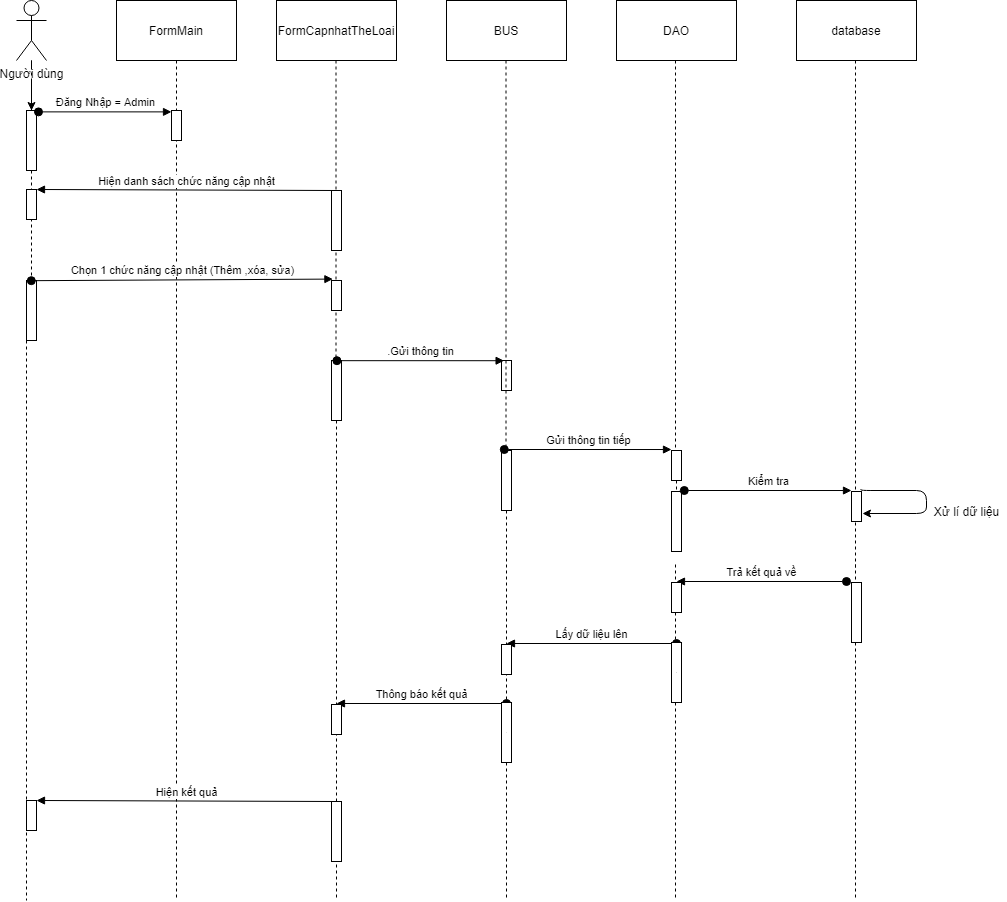

The diagram above was exported from draw.io. Its source (the exported page's mxGraphModel, read from the mxfile embedded in the PNG):
<mxGraphModel dx="1422" dy="762" grid="1" gridSize="10" guides="1" tooltips="1" connect="1" arrows="1" fold="1" page="1" pageScale="1" pageWidth="850" pageHeight="1100" math="0" shadow="0">
  <root>
    <mxCell id="o9SHoiJu5288ZdA19ON5-0" />
    <mxCell id="o9SHoiJu5288ZdA19ON5-1" parent="o9SHoiJu5288ZdA19ON5-0" />
    <mxCell id="o9SHoiJu5288ZdA19ON5-2" value="" style="edgeStyle=orthogonalEdgeStyle;rounded=0;orthogonalLoop=1;jettySize=auto;html=1;" parent="o9SHoiJu5288ZdA19ON5-1" source="o9SHoiJu5288ZdA19ON5-3" target="o9SHoiJu5288ZdA19ON5-11" edge="1">
      <mxGeometry relative="1" as="geometry" />
    </mxCell>
    <mxCell id="o9SHoiJu5288ZdA19ON5-3" value="Người dùng" style="shape=umlActor;verticalLabelPosition=bottom;labelBackgroundColor=#ffffff;verticalAlign=top;html=1;outlineConnect=0;" parent="o9SHoiJu5288ZdA19ON5-1" vertex="1">
      <mxGeometry x="40" y="20" width="30" height="60" as="geometry" />
    </mxCell>
    <mxCell id="o9SHoiJu5288ZdA19ON5-4" value="FormMain" style="rounded=0;whiteSpace=wrap;html=1;" parent="o9SHoiJu5288ZdA19ON5-1" vertex="1">
      <mxGeometry x="140" y="20" width="120" height="60" as="geometry" />
    </mxCell>
    <mxCell id="o9SHoiJu5288ZdA19ON5-5" value="FormCapnhatTheLoai" style="rounded=0;whiteSpace=wrap;html=1;" parent="o9SHoiJu5288ZdA19ON5-1" vertex="1">
      <mxGeometry x="300" y="20" width="120" height="60" as="geometry" />
    </mxCell>
    <mxCell id="o9SHoiJu5288ZdA19ON5-6" value="BUS" style="rounded=0;whiteSpace=wrap;html=1;" parent="o9SHoiJu5288ZdA19ON5-1" vertex="1">
      <mxGeometry x="470" y="20" width="120" height="60" as="geometry" />
    </mxCell>
    <mxCell id="o9SHoiJu5288ZdA19ON5-7" value="DAO" style="rounded=0;whiteSpace=wrap;html=1;" parent="o9SHoiJu5288ZdA19ON5-1" vertex="1">
      <mxGeometry x="640" y="20" width="120" height="60" as="geometry" />
    </mxCell>
    <mxCell id="o9SHoiJu5288ZdA19ON5-8" value="" style="endArrow=none;dashed=1;html=1;" parent="o9SHoiJu5288ZdA19ON5-1" source="o9SHoiJu5288ZdA19ON5-16" edge="1">
      <mxGeometry width="50" height="50" relative="1" as="geometry">
        <mxPoint x="55" y="130" as="sourcePoint" />
        <mxPoint x="50" y="920" as="targetPoint" />
      </mxGeometry>
    </mxCell>
    <mxCell id="o9SHoiJu5288ZdA19ON5-9" value="" style="endArrow=none;dashed=1;html=1;" parent="o9SHoiJu5288ZdA19ON5-1" edge="1">
      <mxGeometry width="50" height="50" relative="1" as="geometry">
        <mxPoint x="200" y="80" as="sourcePoint" />
        <mxPoint x="200" y="920" as="targetPoint" />
      </mxGeometry>
    </mxCell>
    <mxCell id="o9SHoiJu5288ZdA19ON5-10" value="" style="endArrow=none;dashed=1;html=1;" parent="o9SHoiJu5288ZdA19ON5-1" edge="1">
      <mxGeometry width="50" height="50" relative="1" as="geometry">
        <mxPoint x="699" y="584" as="sourcePoint" />
        <mxPoint x="699" y="920" as="targetPoint" />
      </mxGeometry>
    </mxCell>
    <mxCell id="o9SHoiJu5288ZdA19ON5-11" value="" style="html=1;points=[];perimeter=orthogonalPerimeter;" parent="o9SHoiJu5288ZdA19ON5-1" vertex="1">
      <mxGeometry x="50" y="130" width="10" height="60" as="geometry" />
    </mxCell>
    <mxCell id="o9SHoiJu5288ZdA19ON5-12" value="" style="endArrow=none;dashed=1;html=1;" parent="o9SHoiJu5288ZdA19ON5-1" source="o9SHoiJu5288ZdA19ON5-3" target="o9SHoiJu5288ZdA19ON5-11" edge="1">
      <mxGeometry width="50" height="50" relative="1" as="geometry">
        <mxPoint x="55" y="80" as="sourcePoint" />
        <mxPoint x="55" y="560" as="targetPoint" />
      </mxGeometry>
    </mxCell>
    <mxCell id="o9SHoiJu5288ZdA19ON5-13" value="" style="html=1;points=[];perimeter=orthogonalPerimeter;" parent="o9SHoiJu5288ZdA19ON5-1" vertex="1">
      <mxGeometry x="195" y="130" width="10" height="30" as="geometry" />
    </mxCell>
    <mxCell id="o9SHoiJu5288ZdA19ON5-14" value="Đăng Nhập = Admin" style="html=1;verticalAlign=bottom;startArrow=oval;endArrow=block;startSize=8;exitX=1.2;exitY=0.023;exitDx=0;exitDy=0;exitPerimeter=0;" parent="o9SHoiJu5288ZdA19ON5-1" source="o9SHoiJu5288ZdA19ON5-11" target="o9SHoiJu5288ZdA19ON5-13" edge="1">
      <mxGeometry relative="1" as="geometry">
        <mxPoint x="135" y="130" as="sourcePoint" />
      </mxGeometry>
    </mxCell>
    <mxCell id="o9SHoiJu5288ZdA19ON5-15" value="Hiện danh sách chức năng cập nhật" style="html=1;verticalAlign=bottom;endArrow=block;entryX=1;entryY=0;exitX=0.5;exitY=0;exitDx=0;exitDy=0;exitPerimeter=0;" parent="o9SHoiJu5288ZdA19ON5-1" source="o9SHoiJu5288ZdA19ON5-24" target="o9SHoiJu5288ZdA19ON5-19" edge="1">
      <mxGeometry relative="1" as="geometry">
        <mxPoint x="120" y="200" as="sourcePoint" />
      </mxGeometry>
    </mxCell>
    <mxCell id="o9SHoiJu5288ZdA19ON5-16" value="" style="html=1;points=[];perimeter=orthogonalPerimeter;" parent="o9SHoiJu5288ZdA19ON5-1" vertex="1">
      <mxGeometry x="50" y="300" width="10" height="60" as="geometry" />
    </mxCell>
    <mxCell id="o9SHoiJu5288ZdA19ON5-17" value="" style="endArrow=none;dashed=1;html=1;" parent="o9SHoiJu5288ZdA19ON5-1" source="o9SHoiJu5288ZdA19ON5-11" target="o9SHoiJu5288ZdA19ON5-16" edge="1">
      <mxGeometry width="50" height="50" relative="1" as="geometry">
        <mxPoint x="55" y="190" as="sourcePoint" />
        <mxPoint x="55" y="560" as="targetPoint" />
      </mxGeometry>
    </mxCell>
    <mxCell id="o9SHoiJu5288ZdA19ON5-18" value="Chọn 1 chức năng cập nhật (Thêm ,xóa, sửa)" style="html=1;verticalAlign=bottom;startArrow=oval;endArrow=block;startSize=8;exitX=0.48;exitY=0.003;exitDx=0;exitDy=0;exitPerimeter=0;entryX=0.14;entryY=-0.047;entryDx=0;entryDy=0;entryPerimeter=0;" parent="o9SHoiJu5288ZdA19ON5-1" source="o9SHoiJu5288ZdA19ON5-16" target="o9SHoiJu5288ZdA19ON5-25" edge="1">
      <mxGeometry relative="1" as="geometry">
        <mxPoint x="277" y="300" as="sourcePoint" />
        <mxPoint x="337" y="300" as="targetPoint" />
      </mxGeometry>
    </mxCell>
    <mxCell id="o9SHoiJu5288ZdA19ON5-19" value="" style="html=1;points=[];perimeter=orthogonalPerimeter;" parent="o9SHoiJu5288ZdA19ON5-1" vertex="1">
      <mxGeometry x="50" y="209" width="10" height="30" as="geometry" />
    </mxCell>
    <mxCell id="o9SHoiJu5288ZdA19ON5-20" value="" style="html=1;points=[];perimeter=orthogonalPerimeter;" parent="o9SHoiJu5288ZdA19ON5-1" vertex="1">
      <mxGeometry x="355" y="380" width="10" height="60" as="geometry" />
    </mxCell>
    <mxCell id="o9SHoiJu5288ZdA19ON5-21" value="" style="endArrow=none;dashed=1;html=1;" parent="o9SHoiJu5288ZdA19ON5-1" target="o9SHoiJu5288ZdA19ON5-20" edge="1">
      <mxGeometry width="50" height="50" relative="1" as="geometry">
        <mxPoint x="359.5" y="80" as="sourcePoint" />
        <mxPoint x="359.5" y="560" as="targetPoint" />
      </mxGeometry>
    </mxCell>
    <mxCell id="o9SHoiJu5288ZdA19ON5-22" value="" style="html=1;points=[];perimeter=orthogonalPerimeter;" parent="o9SHoiJu5288ZdA19ON5-1" vertex="1">
      <mxGeometry x="525" y="380" width="10" height="30" as="geometry" />
    </mxCell>
    <mxCell id="o9SHoiJu5288ZdA19ON5-23" value=".Gửi thông tin" style="html=1;verticalAlign=bottom;startArrow=oval;startFill=1;endArrow=block;startSize=8;exitX=0.54;exitY=0.003;exitDx=0;exitDy=0;exitPerimeter=0;entryX=0.26;entryY=0.007;entryDx=0;entryDy=0;entryPerimeter=0;" parent="o9SHoiJu5288ZdA19ON5-1" source="o9SHoiJu5288ZdA19ON5-20" target="o9SHoiJu5288ZdA19ON5-22" edge="1">
      <mxGeometry width="60" relative="1" as="geometry">
        <mxPoint x="410" y="380" as="sourcePoint" />
        <mxPoint x="470" y="380" as="targetPoint" />
      </mxGeometry>
    </mxCell>
    <mxCell id="o9SHoiJu5288ZdA19ON5-24" value="" style="html=1;points=[];perimeter=orthogonalPerimeter;" parent="o9SHoiJu5288ZdA19ON5-1" vertex="1">
      <mxGeometry x="355" y="210" width="10" height="60" as="geometry" />
    </mxCell>
    <mxCell id="o9SHoiJu5288ZdA19ON5-25" value="" style="html=1;points=[];perimeter=orthogonalPerimeter;" parent="o9SHoiJu5288ZdA19ON5-1" vertex="1">
      <mxGeometry x="355" y="300" width="10" height="30" as="geometry" />
    </mxCell>
    <mxCell id="o9SHoiJu5288ZdA19ON5-26" value="" style="endArrow=none;dashed=1;html=1;" parent="o9SHoiJu5288ZdA19ON5-1" source="o9SHoiJu5288ZdA19ON5-27" edge="1">
      <mxGeometry width="50" height="50" relative="1" as="geometry">
        <mxPoint x="529.5" y="80" as="sourcePoint" />
        <mxPoint x="530" y="920" as="targetPoint" />
      </mxGeometry>
    </mxCell>
    <mxCell id="o9SHoiJu5288ZdA19ON5-27" value="" style="html=1;points=[];perimeter=orthogonalPerimeter;" parent="o9SHoiJu5288ZdA19ON5-1" vertex="1">
      <mxGeometry x="525" y="470" width="10" height="60" as="geometry" />
    </mxCell>
    <mxCell id="o9SHoiJu5288ZdA19ON5-28" value="" style="endArrow=none;dashed=1;html=1;" parent="o9SHoiJu5288ZdA19ON5-1" target="o9SHoiJu5288ZdA19ON5-27" edge="1">
      <mxGeometry width="50" height="50" relative="1" as="geometry">
        <mxPoint x="529.5" y="80" as="sourcePoint" />
        <mxPoint x="529.5" y="540" as="targetPoint" />
      </mxGeometry>
    </mxCell>
    <mxCell id="o9SHoiJu5288ZdA19ON5-29" value="" style="endArrow=none;dashed=1;html=1;" parent="o9SHoiJu5288ZdA19ON5-1" source="o9SHoiJu5288ZdA19ON5-38" edge="1">
      <mxGeometry width="50" height="50" relative="1" as="geometry">
        <mxPoint x="699" y="80" as="sourcePoint" />
        <mxPoint x="700" y="554" as="targetPoint" />
      </mxGeometry>
    </mxCell>
    <mxCell id="o9SHoiJu5288ZdA19ON5-30" value="" style="endArrow=none;dashed=1;html=1;" parent="o9SHoiJu5288ZdA19ON5-1" source="o9SHoiJu5288ZdA19ON5-20" edge="1">
      <mxGeometry width="50" height="50" relative="1" as="geometry">
        <mxPoint x="360" y="440" as="sourcePoint" />
        <mxPoint x="360" y="920" as="targetPoint" />
      </mxGeometry>
    </mxCell>
    <mxCell id="o9SHoiJu5288ZdA19ON5-31" value="Lấy dữ liệu lên" style="html=1;verticalAlign=bottom;startArrow=oval;startFill=1;endArrow=block;startSize=8;" parent="o9SHoiJu5288ZdA19ON5-1" edge="1">
      <mxGeometry width="60" relative="1" as="geometry">
        <mxPoint x="700" y="663" as="sourcePoint" />
        <mxPoint x="530" y="663" as="targetPoint" />
      </mxGeometry>
    </mxCell>
    <mxCell id="o9SHoiJu5288ZdA19ON5-32" value="" style="html=1;points=[];perimeter=orthogonalPerimeter;" parent="o9SHoiJu5288ZdA19ON5-1" vertex="1">
      <mxGeometry x="695" y="662" width="10" height="60" as="geometry" />
    </mxCell>
    <mxCell id="o9SHoiJu5288ZdA19ON5-33" value="" style="endArrow=none;dashed=1;html=1;" parent="o9SHoiJu5288ZdA19ON5-1" target="o9SHoiJu5288ZdA19ON5-32" edge="1">
      <mxGeometry width="50" height="50" relative="1" as="geometry">
        <mxPoint x="700" y="692" as="sourcePoint" />
        <mxPoint x="700" y="744" as="targetPoint" />
      </mxGeometry>
    </mxCell>
    <mxCell id="o9SHoiJu5288ZdA19ON5-34" value="" style="html=1;points=[];perimeter=orthogonalPerimeter;" parent="o9SHoiJu5288ZdA19ON5-1" vertex="1">
      <mxGeometry x="525" y="664" width="10" height="30" as="geometry" />
    </mxCell>
    <mxCell id="o9SHoiJu5288ZdA19ON5-35" value="database" style="rounded=0;whiteSpace=wrap;html=1;" parent="o9SHoiJu5288ZdA19ON5-1" vertex="1">
      <mxGeometry x="820" y="20" width="120" height="60" as="geometry" />
    </mxCell>
    <mxCell id="o9SHoiJu5288ZdA19ON5-36" value="" style="endArrow=none;dashed=1;html=1;" parent="o9SHoiJu5288ZdA19ON5-1" source="o9SHoiJu5288ZdA19ON5-48" edge="1">
      <mxGeometry width="50" height="50" relative="1" as="geometry">
        <mxPoint x="879" y="584" as="sourcePoint" />
        <mxPoint x="879" y="920" as="targetPoint" />
      </mxGeometry>
    </mxCell>
    <mxCell id="o9SHoiJu5288ZdA19ON5-37" value="" style="endArrow=none;dashed=1;html=1;" parent="o9SHoiJu5288ZdA19ON5-1" edge="1">
      <mxGeometry width="50" height="50" relative="1" as="geometry">
        <mxPoint x="879" y="80" as="sourcePoint" />
        <mxPoint x="879" y="590" as="targetPoint" />
      </mxGeometry>
    </mxCell>
    <mxCell id="o9SHoiJu5288ZdA19ON5-38" value="" style="html=1;points=[];perimeter=orthogonalPerimeter;" parent="o9SHoiJu5288ZdA19ON5-1" vertex="1">
      <mxGeometry x="695" y="470" width="10" height="30" as="geometry" />
    </mxCell>
    <mxCell id="o9SHoiJu5288ZdA19ON5-39" value="" style="endArrow=none;dashed=1;html=1;" parent="o9SHoiJu5288ZdA19ON5-1" target="o9SHoiJu5288ZdA19ON5-38" edge="1">
      <mxGeometry width="50" height="50" relative="1" as="geometry">
        <mxPoint x="699" y="80" as="sourcePoint" />
        <mxPoint x="699" y="554" as="targetPoint" />
      </mxGeometry>
    </mxCell>
    <mxCell id="o9SHoiJu5288ZdA19ON5-40" value="Gửi thông tin tiếp" style="html=1;verticalAlign=bottom;startArrow=oval;startFill=1;endArrow=block;startSize=8;exitX=0.54;exitY=0.003;exitDx=0;exitDy=0;exitPerimeter=0;entryX=0.26;entryY=0.007;entryDx=0;entryDy=0;entryPerimeter=0;" parent="o9SHoiJu5288ZdA19ON5-1" edge="1">
      <mxGeometry width="60" relative="1" as="geometry">
        <mxPoint x="527.8000000000002" y="469" as="sourcePoint" />
        <mxPoint x="695" y="469.03" as="targetPoint" />
      </mxGeometry>
    </mxCell>
    <mxCell id="o9SHoiJu5288ZdA19ON5-41" value="" style="html=1;points=[];perimeter=orthogonalPerimeter;" parent="o9SHoiJu5288ZdA19ON5-1" vertex="1">
      <mxGeometry x="695" y="511" width="10" height="60" as="geometry" />
    </mxCell>
    <mxCell id="o9SHoiJu5288ZdA19ON5-42" value="" style="html=1;points=[];perimeter=orthogonalPerimeter;" parent="o9SHoiJu5288ZdA19ON5-1" vertex="1">
      <mxGeometry x="875" y="511" width="10" height="30" as="geometry" />
    </mxCell>
    <mxCell id="o9SHoiJu5288ZdA19ON5-43" value="Kiểm tra" style="html=1;verticalAlign=bottom;startArrow=oval;startFill=1;endArrow=block;startSize=8;exitX=0.54;exitY=0.003;exitDx=0;exitDy=0;exitPerimeter=0;entryX=0.26;entryY=0.007;entryDx=0;entryDy=0;entryPerimeter=0;" parent="o9SHoiJu5288ZdA19ON5-1" edge="1">
      <mxGeometry width="60" relative="1" as="geometry">
        <mxPoint x="707.8000000000002" y="510" as="sourcePoint" />
        <mxPoint x="875" y="510.03" as="targetPoint" />
      </mxGeometry>
    </mxCell>
    <mxCell id="o9SHoiJu5288ZdA19ON5-44" value="" style="endArrow=classic;html=1;exitX=0.94;exitY=-0.08;exitDx=0;exitDy=0;exitPerimeter=0;edgeStyle=orthogonalEdgeStyle;" parent="o9SHoiJu5288ZdA19ON5-1" source="o9SHoiJu5288ZdA19ON5-42" edge="1">
      <mxGeometry width="50" height="50" relative="1" as="geometry">
        <mxPoint x="700" y="330" as="sourcePoint" />
        <mxPoint x="886" y="533" as="targetPoint" />
        <Array as="points">
          <mxPoint x="950" y="510" />
        </Array>
      </mxGeometry>
    </mxCell>
    <mxCell id="o9SHoiJu5288ZdA19ON5-45" value="Xử lí dữ liệu" style="text;html=1;align=center;verticalAlign=middle;resizable=0;points=[];autosize=1;" parent="o9SHoiJu5288ZdA19ON5-1" vertex="1">
      <mxGeometry x="950" y="521" width="80" height="20" as="geometry" />
    </mxCell>
    <mxCell id="o9SHoiJu5288ZdA19ON5-46" value="Trả kết quả về" style="html=1;verticalAlign=bottom;startArrow=oval;startFill=1;endArrow=block;startSize=8;" parent="o9SHoiJu5288ZdA19ON5-1" edge="1">
      <mxGeometry width="60" relative="1" as="geometry">
        <mxPoint x="870" y="601" as="sourcePoint" />
        <mxPoint x="700" y="601" as="targetPoint" />
      </mxGeometry>
    </mxCell>
    <mxCell id="o9SHoiJu5288ZdA19ON5-47" value="" style="html=1;points=[];perimeter=orthogonalPerimeter;" parent="o9SHoiJu5288ZdA19ON5-1" vertex="1">
      <mxGeometry x="695" y="602" width="10" height="30" as="geometry" />
    </mxCell>
    <mxCell id="o9SHoiJu5288ZdA19ON5-48" value="" style="html=1;points=[];perimeter=orthogonalPerimeter;" parent="o9SHoiJu5288ZdA19ON5-1" vertex="1">
      <mxGeometry x="875" y="602" width="10" height="60" as="geometry" />
    </mxCell>
    <mxCell id="o9SHoiJu5288ZdA19ON5-49" value="" style="endArrow=none;dashed=1;html=1;" parent="o9SHoiJu5288ZdA19ON5-1" target="o9SHoiJu5288ZdA19ON5-48" edge="1">
      <mxGeometry width="50" height="50" relative="1" as="geometry">
        <mxPoint x="879" y="584" as="sourcePoint" />
        <mxPoint x="879" y="720" as="targetPoint" />
      </mxGeometry>
    </mxCell>
    <mxCell id="o9SHoiJu5288ZdA19ON5-50" value="Thông báo kết quả" style="html=1;verticalAlign=bottom;startArrow=oval;startFill=1;endArrow=block;startSize=8;" parent="o9SHoiJu5288ZdA19ON5-1" edge="1">
      <mxGeometry width="60" relative="1" as="geometry">
        <mxPoint x="530" y="723" as="sourcePoint" />
        <mxPoint x="360" y="723" as="targetPoint" />
      </mxGeometry>
    </mxCell>
    <mxCell id="o9SHoiJu5288ZdA19ON5-51" value="" style="html=1;points=[];perimeter=orthogonalPerimeter;" parent="o9SHoiJu5288ZdA19ON5-1" vertex="1">
      <mxGeometry x="525" y="722" width="10" height="60" as="geometry" />
    </mxCell>
    <mxCell id="o9SHoiJu5288ZdA19ON5-52" value="" style="endArrow=none;dashed=1;html=1;" parent="o9SHoiJu5288ZdA19ON5-1" target="o9SHoiJu5288ZdA19ON5-51" edge="1">
      <mxGeometry width="50" height="50" relative="1" as="geometry">
        <mxPoint x="530" y="752" as="sourcePoint" />
        <mxPoint x="530" y="804" as="targetPoint" />
      </mxGeometry>
    </mxCell>
    <mxCell id="o9SHoiJu5288ZdA19ON5-53" value="" style="html=1;points=[];perimeter=orthogonalPerimeter;" parent="o9SHoiJu5288ZdA19ON5-1" vertex="1">
      <mxGeometry x="355" y="724" width="10" height="30" as="geometry" />
    </mxCell>
    <mxCell id="iA5iQEsODES5yZcxN7F0-0" value="Hiện kết quả" style="html=1;verticalAlign=bottom;endArrow=block;entryX=1;entryY=0;exitX=0.5;exitY=0;exitDx=0;exitDy=0;exitPerimeter=0;" edge="1" source="iA5iQEsODES5yZcxN7F0-2" target="iA5iQEsODES5yZcxN7F0-1" parent="o9SHoiJu5288ZdA19ON5-1">
      <mxGeometry relative="1" as="geometry">
        <mxPoint x="120" y="811" as="sourcePoint" />
      </mxGeometry>
    </mxCell>
    <mxCell id="iA5iQEsODES5yZcxN7F0-1" value="" style="html=1;points=[];perimeter=orthogonalPerimeter;" vertex="1" parent="o9SHoiJu5288ZdA19ON5-1">
      <mxGeometry x="50" y="820" width="10" height="30" as="geometry" />
    </mxCell>
    <mxCell id="iA5iQEsODES5yZcxN7F0-2" value="" style="html=1;points=[];perimeter=orthogonalPerimeter;" vertex="1" parent="o9SHoiJu5288ZdA19ON5-1">
      <mxGeometry x="355" y="821" width="10" height="60" as="geometry" />
    </mxCell>
  </root>
</mxGraphModel>